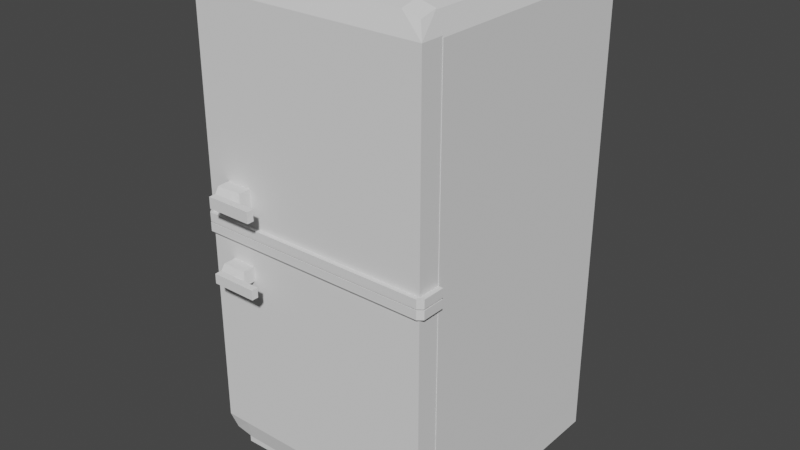 # Source: fridge.blend  (saved by Blender 3.0.42; exported with 4.5.12 LTS)
import bpy
from mathutils import Matrix  # noqa: F401  (used for matrix-valued properties, if any)

bpy.ops.wm.read_factory_settings(use_empty=True)
scene = bpy.context.scene
scene.name = 'Scene'

# ---- collections
col_collection = bpy.data.collections.new('Collection'); scene.collection.children.link(col_collection)

# ---- world
world_world = bpy.data.worlds.new('World'); scene.world = world_world
world_world.use_nodes = True; world_world.node_tree.nodes.clear()
_N = world_world.node_tree.nodes; _L = world_world.node_tree.links
n0 = _N.new('ShaderNodeOutputWorld'); n0.name = 'World Output'; n0.location = (300, 300)
n1 = _N.new('ShaderNodeBackground'); n1.name = 'Background'; n1.location = (10, 300)
n1.inputs[0].default_value = (0.05088, 0.05088, 0.05088, 1.0)
_L.new(n1.outputs[0], n0.inputs[0])
n0.is_active_output = True
world_world.color = (0.05088, 0.05088, 0.05088)
world_world.use_sun_shadow = False
world_world.sun_shadow_jitter_overblur = 0.0

# ---- meshes
me_cube_001 = bpy.data.meshes.new('Cube.001')
me_cube_001.from_pydata([(-0.7878, -1.0, -1.196), (-0.7878, -1.0, 2.365), (-0.7878, 1.0, -1.196), (-0.7878, 1.0, 2.365), (0.7986, -1.0, -1.196), (0.7986, -1.0, 2.365), (0.7986, 1.0, -1.196), (0.7986, 1.0, 2.365), (-0.7878, -1.0, 2.567), (-0.7878, 1.0, 2.567), (0.7986, 1.0, 2.567), (0.7986, -1.0, 2.567), (-0.987, 1.0, -1.196), (-0.987, -1.0, -1.196), (-0.987, -1.0, 2.365), (-0.987, 1.0, 2.365), (0.9986, 1.0, 2.365), (0.9986, 1.0, -1.196), (0.9986, -1.0, -1.196), (0.9986, -1.0, 2.365), (-0.7878, 1.0, -1.396), (-0.7878, -1.0, -1.396), (0.7986, 1.0, -1.396), (0.7986, -1.0, -1.396), (0.9464, -0.9999, 2.527), (0.9477, 0.9999, 2.528), (-0.9451, 1.001, 2.534), (-0.9482, -0.9998, 2.535), (-0.9894, -1.003, -1.397), (-0.9902, 1.002, -1.396), (0.998, -0.9985, -1.395), (0.9981, 1.002, -1.395), (-0.9894, -0.7995, -1.397), (0.998, -0.8088, -1.395), (0.9981, 0.7899, -1.395), (-0.9901, 0.7904, -1.396), (-0.787, -1.0, -1.595), (-0.9886, -1.003, -1.596), (-0.787, 1.0, -1.595), (-0.9894, 1.002, -1.595), (-0.9893, 0.7904, -1.595), (0.7994, -1.0, -1.595), (0.9988, -0.9985, -1.594), (0.7994, 1.0, -1.595), (0.9989, 1.002, -1.594), (0.9989, 0.7899, -1.594), (-0.9887, -0.7995, -1.596), (0.9988, -0.8088, -1.594)], [], [(0, 1, 14, 13), (2, 3, 7, 6), (10, 9, 8, 11), (4, 0, 21, 23), (1, 5, 11, 8), (7, 3, 9, 10), (13, 14, 15, 12), (3, 2, 12, 15), (17, 16, 19, 18), (6, 7, 16, 17), (5, 4, 18, 19), (20, 22, 23, 21), (2, 6, 22, 20), (2, 0, 4, 6), (16, 7, 10, 25), (24, 11, 5, 19), (25, 10, 11, 24), (16, 25, 24, 19), (14, 1, 8, 27), (26, 9, 3, 15), (14, 27, 26, 15), (27, 8, 9, 26), (28, 21, 0, 13), (29, 12, 2, 20), (29, 35, 32, 28, 13, 12), (23, 41, 42, 30), (23, 30, 18, 4), (31, 22, 6, 17), (30, 33, 34, 31, 17, 18), (22, 43, 45, 34), (0, 2, 3, 1), (5, 7, 6, 4), (1, 3, 7, 5), (38, 40, 39), (20, 38, 39, 29), (33, 23, 22, 34), (21, 36, 46, 32), (35, 20, 21, 32), (41, 47, 42), (36, 37, 46), (43, 44, 45), (30, 42, 47, 33), (29, 39, 40, 35), (31, 44, 43, 22), (33, 47, 41, 23), (32, 46, 37, 28), (35, 40, 38, 20), (28, 37, 36, 21), (34, 45, 44, 31), (32, 35, 40, 46), (38, 20, 22, 43), (47, 45, 34, 33), (36, 41, 23, 21)])
_uv = me_cube_001.uv_layers.new(name='UVMap')
_uv.uv.foreach_set('vector', [0.3499, 0.323, 0.3499, 0.02958, 0.3663, 0.02958, 0.3663, 0.323, 0.02962, 0.323, 0.02962, 0.02958, 0.1603, 0.02958, 0.1603, 0.323, 0.3474, 0.5466, 0.2167, 0.5465, 0.2168, 0.3817, 0.3475, 0.3818, 0.5993, 0.8545, 0.5993, 0.9852, 0.5828, 0.9852, 0.5828, 0.8545, 0.3499, 0.02958, 0.2192, 0.02958, 0.2192, 0.01294, 0.3499, 0.01294, 0.1603, 0.02958, 0.02962, 0.02958, 0.02962, 0.01294, 0.1603, 0.01294, 0.3953, 0.5156, 0.3953, 0.2224, 0.5601, 0.2224, 0.5601, 0.5156, 0.02962, 0.02958, 0.02962, 0.323, 0.01321, 0.323, 0.01321, 0.02958, 0.3922, 0.6529, 0.3922, 0.3598, 0.557, 0.3598, 0.557, 0.6529, 0.1603, 0.323, 0.1603, 0.02958, 0.1768, 0.02958, 0.1768, 0.323, 0.2192, 0.02958, 0.2192, 0.323, 0.2027, 0.323, 0.2027, 0.02958, 0.6724, 0.292, 0.8031, 0.292, 0.8031, 0.4568, 0.6724, 0.4568, 0.02962, 0.323, 0.1603, 0.323, 0.1603, 0.3394, 0.02962, 0.3394, 0.9023, 0.6652, 0.9023, 0.83, 0.7716, 0.83, 0.7716, 0.6652, 0.1768, 0.02958, 0.1603, 0.02958, 0.1603, 0.01294, 0.1726, 0.01615, 0.207, 0.01621, 0.2192, 0.01294, 0.2192, 0.02958, 0.2027, 0.02958, 0.3597, 0.5466, 0.3474, 0.5466, 0.3475, 0.3818, 0.3597, 0.3818, 0.3922, 0.3598, 0.3922, 0.3462, 0.5569, 0.3463, 0.557, 0.3598, 0.3663, 0.02958, 0.3499, 0.02958, 0.3499, 0.01294, 0.3631, 0.01554, 0.01666, 0.01566, 0.02962, 0.01294, 0.02962, 0.02958, 0.01321, 0.02958, 0.3922, 0.02708, 0.3922, 0.01294, 0.557, 0.01303, 0.557, 0.02705, 0.2036, 0.3817, 0.2168, 0.3817, 0.2167, 0.5465, 0.2038, 0.5465, 0.9074, 0.3462, 0.9075, 0.3628, 0.9239, 0.3628, 0.9239, 0.3464, 0.01294, 0.3395, 0.01321, 0.323, 0.02962, 0.323, 0.02962, 0.3394, 0.7899, 0.3462, 0.7899, 0.3636, 0.7899, 0.4946, 0.7899, 0.5114, 0.8064, 0.5112, 0.8064, 0.3464, 0.9074, 0.4935, 0.891, 0.4936, 0.8911, 0.51, 0.9075, 0.51, 0.9074, 0.4935, 0.9075, 0.51, 0.9239, 0.51, 0.9239, 0.4935, 0.689, 0.2832, 0.6726, 0.2832, 0.6726, 0.2996, 0.6891, 0.2996, 0.8487, 0.3463, 0.8487, 0.362, 0.8487, 0.4937, 0.8487, 0.5111, 0.8651, 0.511, 0.8651, 0.3462, 0.9405, 0.5676, 0.9242, 0.5676, 0.9236, 0.5849, 0.9399, 0.5849, 0.7476, 0.6393, 0.5828, 0.6393, 0.5828, 0.3462, 0.7476, 0.3462, 0.1777, 0.675, 0.01294, 0.675, 0.01294, 0.3817, 0.1777, 0.3817, 0.01294, 0.8656, 0.01294, 0.7008, 0.1436, 0.7008, 0.1436, 0.8656, 0.8166, 0.2908, 0.8166, 0.2668, 0.8045, 0.2793, 0.8346, 0.5373, 0.8182, 0.5372, 0.8182, 0.5539, 0.8346, 0.5539, 0.337, 0.7644, 0.3527, 0.748, 0.1879, 0.7479, 0.2052, 0.7644, 0.8448, 0.2223, 0.8612, 0.2223, 0.8612, 0.2056, 0.8448, 0.2057, 0.3354, 0.807, 0.3527, 0.7903, 0.1879, 0.7902, 0.2044, 0.8069, 0.8537, 0.2895, 0.8537, 0.2668, 0.8425, 0.2776, 0.8516, 0.582, 0.8398, 0.5936, 0.8516, 0.6054, 0.8189, 0.2056, 0.8069, 0.2169, 0.8189, 0.2295, 0.8487, 0.3463, 0.8323, 0.3463, 0.8323, 0.362, 0.8487, 0.362, 0.7899, 0.3462, 0.7736, 0.3462, 0.7736, 0.3636, 0.7899, 0.3636, 0.689, 0.2832, 0.6891, 0.2668, 0.6726, 0.2668, 0.6726, 0.2832, 0.8508, 0.6995, 0.8345, 0.6995, 0.8345, 0.7159, 0.8508, 0.7159, 0.7899, 0.4946, 0.7735, 0.4946, 0.7735, 0.5114, 0.7899, 0.5114, 0.9662, 0.4773, 0.9498, 0.4772, 0.9503, 0.4945, 0.9667, 0.4945, 0.9074, 0.3462, 0.891, 0.3463, 0.8911, 0.3629, 0.9075, 0.3628, 0.8487, 0.4937, 0.8323, 0.4937, 0.8323, 0.5111, 0.8487, 0.5111, 0.9667, 0.3463, 0.9662, 0.4773, 0.9498, 0.4772, 0.9503, 0.3462, 0.02968, 0.3558, 0.02962, 0.3394, 0.1603, 0.3394, 0.1604, 0.3558, 0.9242, 0.7167, 0.9236, 0.5849, 0.9399, 0.5849, 0.9405, 0.7166, 0.8911, 0.3629, 0.891, 0.4936, 0.9074, 0.4935, 0.9075, 0.3628])
me_cube_001.use_remesh_fix_poles = True
me_cube_001.use_remesh_preserve_attributes = False
me_cube_001.update()
me_cube_002 = bpy.data.meshes.new('Cube.002')
me_cube_002.from_pydata([(-1.788, -0.1787, -1.196), (-1.788, -0.1787, 0.5141), (-1.788, 0.01632, -1.196), (-1.788, 0.01632, 0.5141), (-0.2014, -0.1787, -1.196), (-0.2014, -0.1787, 0.5141), (-0.2014, 0.01632, -1.196), (-0.2014, 0.01632, 0.5141), (-0.005549, 0.01632, 0.5141), (-0.005549, 0.01632, -1.196), (-0.005549, -0.1787, -1.196), (-0.005549, -0.1787, 0.5141), (-1.788, -0.1787, 0.5863), (-1.788, 0.01632, 0.5863), (-0.2014, 0.01632, 0.5863), (-0.2014, -0.1787, 0.5863), (-1.988, 0.01632, -1.196), (-1.988, -0.1787, -1.196), (-1.988, -0.1787, 0.5141), (-1.988, 0.01632, 0.5141), (-1.788, 0.01632, -1.392), (-1.788, -0.1354, -1.367), (-0.2014, 0.01632, -1.392), (-0.2014, -0.1354, -1.367), (-0.005549, 0.01632, 0.5863), (-0.005549, -0.1787, 0.5863), (-1.988, -0.1787, 0.5863), (-1.988, 0.01632, 0.5863), (-0.06547, 0.01632, -1.35), (-0.06547, -0.1354, -1.326), (-1.956, 0.01632, -1.361), (-1.956, -0.1354, -1.337), (-0.2014, -0.2129, 0.5141), (-1.788, -0.2129, 0.5141), (-0.005549, -0.2129, 0.5141), (-0.2014, -0.2129, 0.5863), (-1.788, -0.2129, 0.5863), (-1.988, -0.2129, 0.5141), (-0.005549, -0.2129, 0.5863), (-1.988, -0.2129, 0.5863), (0.03614, 0.01632, 0.514), (0.03614, -0.1787, 0.514), (0.03614, 0.01632, 0.5861), (0.03614, -0.1787, 0.5861), (-2.018, -0.1787, 0.5141), (-2.018, 0.01632, 0.5141), (-2.018, -0.1787, 0.5863), (-2.018, 0.01632, 0.5863), (-1.788, -0.1787, 0.3352), (-0.2014, -0.1787, 0.3352), (-1.788, -0.1787, 0.2101), (-1.582, -0.1787, 0.3352), (-1.582, -0.1787, 0.2101), (-1.788, -0.2827, 0.2101), (-1.788, -0.2827, 0.3352), (-1.582, -0.2827, 0.3352), (-1.582, -0.2827, 0.2101), (-1.753, -0.3506, 0.2315), (-1.753, -0.3506, 0.3138), (-1.617, -0.3506, 0.3138), (-1.617, -0.3506, 0.2315), (-1.753, -0.4085, 0.2315), (-1.753, -0.4085, 0.3138), (-1.617, -0.4085, 0.3138), (-1.617, -0.4085, 0.2315), (-1.366, -0.3506, 0.3138), (-1.366, -0.3506, 0.2315), (-1.366, -0.4085, 0.3138), (-1.366, -0.4085, 0.2315)], [], [(0, 50, 48, 1, 18, 17), (2, 3, 7, 6), (4, 49, 51, 52, 50, 0), (4, 0, 21, 23), (9, 8, 11, 10), (6, 7, 8, 9), (5, 49, 4, 10, 11), (14, 13, 12, 15), (5, 11, 34, 32), (7, 3, 13, 14), (17, 18, 19, 16), (3, 2, 16, 19), (20, 22, 23, 21), (2, 6, 22, 20), (8, 24, 42, 40), (19, 45, 47, 27), (10, 29, 28, 9), (16, 30, 31, 17), (24, 8, 7, 14), (24, 14, 15, 25), (1, 5, 32, 33), (27, 13, 3, 19), (12, 13, 27, 26), (25, 15, 35, 38), (16, 2, 20, 30), (20, 21, 31, 30), (31, 21, 0, 17), (28, 22, 6, 9), (23, 22, 28, 29), (23, 29, 10, 4), (33, 32, 35, 36), (35, 32, 34, 38), (33, 36, 39, 37), (11, 41, 34), (15, 12, 36, 35), (1, 33, 37, 18), (26, 39, 36, 12), (46, 39, 26), (41, 40, 42, 43), (24, 25, 43, 42), (11, 8, 40, 41), (25, 38, 43), (44, 46, 47, 45), (27, 47, 46, 26), (18, 44, 45, 19), (18, 37, 44), (46, 44, 37, 39), (43, 38, 34, 41), (48, 51, 49, 5, 1), (50, 52, 56, 53), (53, 56, 60, 57), (51, 48, 54, 55), (48, 50, 53, 54), (52, 51, 55, 56), (57, 60, 64, 61), (55, 54, 58, 59), (56, 55, 59, 60), (54, 53, 57, 58), (61, 64, 63, 62), (59, 58, 62, 63), (64, 60, 66, 68), (58, 57, 61, 62), (66, 65, 67, 68), (63, 64, 68, 67), (59, 63, 67, 65), (60, 59, 65, 66)])
_uv = me_cube_002.uv_layers.new(name='UVMap')
_uv.uv.foreach_set('vector', [0.3445, 0.589, 0.2287, 0.589, 0.2183, 0.589, 0.2036, 0.589, 0.2036, 0.5725, 0.3445, 0.5725, 0.599, 0.02948, 0.7397, 0.02949, 0.7397, 0.1602, 0.599, 0.1602, 0.3445, 0.7197, 0.2183, 0.7197, 0.2183, 0.606, 0.2287, 0.606, 0.2287, 0.589, 0.3445, 0.589, 0.3445, 0.7197, 0.3445, 0.589, 0.3587, 0.589, 0.3587, 0.7197, 0.9861, 0.01297, 0.9861, 0.1538, 0.9701, 0.1538, 0.9701, 0.01294, 0.599, 0.1602, 0.7397, 0.1602, 0.7397, 0.1763, 0.599, 0.1763, 0.2036, 0.7197, 0.2183, 0.7197, 0.3445, 0.7197, 0.3445, 0.7358, 0.2036, 0.7358, 0.3074, 0.7813, 0.3074, 0.912, 0.2913, 0.912, 0.2913, 0.7813, 0.7774, 0.9166, 0.8615, 0.9166, 0.8615, 0.9312, 0.7774, 0.9312, 0.7397, 0.1602, 0.7397, 0.02949, 0.7457, 0.02949, 0.7457, 0.1602, 0.9701, 0.3202, 0.9701, 0.1798, 0.9861, 0.1797, 0.9861, 0.3201, 0.7397, 0.02949, 0.599, 0.02948, 0.599, 0.01294, 0.7397, 0.01295, 0.7755, 0.752, 0.7755, 0.6213, 0.7881, 0.6213, 0.7881, 0.752, 0.599, 0.02948, 0.599, 0.1602, 0.5829, 0.1602, 0.5829, 0.02948, 0.5165, 0.955, 0.5169, 0.943, 0.5238, 0.9433, 0.5234, 0.9552, 0.3943, 0.9047, 0.3942, 0.9096, 0.4061, 0.91, 0.4063, 0.905, 0.8906, 0.582, 0.8795, 0.5859, 0.8775, 0.5983, 0.8906, 0.598, 0.6791, 0.6946, 0.6654, 0.6945, 0.6674, 0.7069, 0.6791, 0.7107, 0.7457, 0.1763, 0.7397, 0.1763, 0.7397, 0.1602, 0.7457, 0.1602, 0.3074, 0.7652, 0.3074, 0.7813, 0.2913, 0.7813, 0.2913, 0.7652, 0.09643, 0.9163, 0.7774, 0.9166, 0.7774, 0.9312, 0.09643, 0.9309, 0.7457, 0.01295, 0.7457, 0.02949, 0.7397, 0.02949, 0.7397, 0.01295, 0.7782, 0.2056, 0.7621, 0.2056, 0.7621, 0.2222, 0.7782, 0.2222, 0.1143, 0.9557, 0.1983, 0.9558, 0.1983, 0.9704, 0.1142, 0.9704, 0.7716, 0.8559, 0.7716, 0.8724, 0.7878, 0.8724, 0.7853, 0.8586, 0.06565, 0.7937, 0.07815, 0.7937, 0.07815, 0.7799, 0.06565, 0.7799, 0.8629, 0.5399, 0.8604, 0.5538, 0.8747, 0.5538, 0.8747, 0.5372, 0.8171, 0.8608, 0.8136, 0.872, 0.8298, 0.872, 0.8298, 0.8559, 0.8345, 0.7418, 0.8345, 0.7543, 0.8457, 0.7543, 0.8457, 0.7418, 0.5859, 0.6945, 0.5894, 0.7057, 0.6002, 0.7106, 0.6002, 0.6945, 0.1426, 0.9046, 0.8236, 0.9051, 0.8236, 0.9361, 0.1426, 0.9356, 0.8236, 0.9361, 0.8236, 0.9051, 0.9077, 0.9052, 0.9077, 0.9362, 0.5664, 0.9666, 0.5668, 0.9546, 0.5335, 0.9536, 0.5332, 0.9655, 0.8615, 0.9166, 0.8794, 0.9166, 0.8615, 0.9312, 0.1983, 0.9558, 0.8793, 0.956, 0.8793, 0.9706, 0.1983, 0.9704, 0.4201, 0.8649, 0.4203, 0.8592, 0.3871, 0.8582, 0.3869, 0.8638, 0.4229, 0.9183, 0.423, 0.9127, 0.3898, 0.9117, 0.3896, 0.9173, 0.4278, 0.9185, 0.423, 0.9127, 0.4229, 0.9183, 0.5536, 0.8359, 0.5214, 0.8349, 0.5217, 0.823, 0.5539, 0.824, 0.1143, 0.872, 0.1143, 0.9557, 0.09636, 0.9557, 0.09638, 0.872, 0.8615, 0.9166, 0.8615, 0.8329, 0.8794, 0.8329, 0.8794, 0.9166, 0.1143, 0.9557, 0.1142, 0.9704, 0.09636, 0.9557, 0.5298, 0.8478, 0.5295, 0.8597, 0.5617, 0.8606, 0.562, 0.8487, 0.4218, 0.9506, 0.4268, 0.9508, 0.4278, 0.9185, 0.4229, 0.9183, 0.3869, 0.8638, 0.3819, 0.8637, 0.3809, 0.896, 0.3859, 0.8961, 0.3869, 0.8638, 0.3871, 0.8582, 0.3819, 0.8637, 0.5295, 0.8597, 0.5298, 0.8478, 0.5245, 0.8475, 0.5242, 0.8594, 0.9256, 0.9358, 0.9077, 0.9362, 0.9077, 0.9052, 0.9256, 0.9049, 0.2183, 0.589, 0.2183, 0.606, 0.2183, 0.7197, 0.2036, 0.7197, 0.2036, 0.589, 0.5676, 0.8919, 0.5335, 0.8908, 0.5341, 0.8736, 0.5682, 0.8747, 0.5682, 0.8747, 0.5341, 0.8736, 0.5403, 0.8625, 0.5627, 0.8632, 0.4091, 0.8868, 0.375, 0.8857, 0.3756, 0.8685, 0.4096, 0.8696, 0.5191, 0.9075, 0.5199, 0.8869, 0.537, 0.8874, 0.5362, 0.9081, 0.5032, 0.9193, 0.5038, 0.8986, 0.521, 0.8991, 0.5204, 0.9198, 0.5627, 0.8632, 0.5403, 0.8625, 0.5406, 0.8529, 0.563, 0.8536, 0.4096, 0.8696, 0.3756, 0.8685, 0.3817, 0.8575, 0.4041, 0.8582, 0.5204, 0.9198, 0.521, 0.8991, 0.5325, 0.9028, 0.5321, 0.9165, 0.5362, 0.9081, 0.537, 0.8874, 0.5486, 0.8918, 0.5481, 0.9054, 0.4742, 0.8825, 0.4966, 0.8832, 0.4962, 0.8968, 0.4737, 0.8961, 0.4041, 0.8582, 0.3817, 0.8575, 0.382, 0.8479, 0.4044, 0.8486, 0.5406, 0.8529, 0.5403, 0.8625, 0.4987, 0.8612, 0.499, 0.8516, 0.5481, 0.9054, 0.5486, 0.8918, 0.5581, 0.8921, 0.5576, 0.9057, 0.3926, 0.9616, 0.4062, 0.962, 0.4059, 0.9716, 0.3923, 0.9712, 0.4962, 0.8968, 0.4966, 0.8832, 0.5381, 0.8845, 0.5377, 0.8981, 0.4041, 0.8582, 0.4044, 0.8486, 0.446, 0.8499, 0.4457, 0.8595, 0.4794, 0.947, 0.4798, 0.9334, 0.5213, 0.9347, 0.5209, 0.9483])
me_cube_002.use_remesh_fix_poles = True
me_cube_002.use_remesh_preserve_attributes = False
me_cube_002.update()
me_cube_003 = bpy.data.meshes.new('Cube.003')
me_cube_003.from_pydata([(-1.788, -0.1787, -1.317), (-1.788, -0.1787, 0.3905), (-1.788, 0.01632, -1.317), (-1.788, 0.01632, 0.3905), (-0.2014, -0.1787, -1.317), (-0.2014, -0.1787, 0.3905), (-0.2014, 0.01632, -1.317), (-0.2014, 0.01632, 0.3905), (-0.005549, 0.01632, 0.3905), (-0.005549, 0.01632, -1.317), (-0.005549, -0.1787, -1.317), (-0.005549, -0.1787, 0.3905), (-1.788, -0.1289, 0.5522), (-1.788, 0.01632, 0.5863), (-0.2014, 0.01632, 0.5863), (-0.2014, -0.1289, 0.5522), (-1.988, 0.01632, -1.317), (-1.988, -0.1787, -1.317), (-1.988, -0.1787, 0.3905), (-1.988, 0.01632, 0.3905), (-1.788, 0.01632, -1.392), (-1.788, -0.1787, -1.392), (-0.2014, 0.01632, -1.392), (-0.2014, -0.1787, -1.392), (-0.05502, 0.01632, 0.5474), (-0.05502, -0.1289, 0.5133), (-1.95, -0.1289, 0.5204), (-1.95, 0.01632, 0.5545), (-0.005816, 0.01632, -1.391), (-0.005816, -0.1787, -1.391), (-1.986, 0.01632, -1.391), (-1.986, -0.1787, -1.391), (-1.788, -0.2129, -1.317), (-0.2014, -0.2129, -1.317), (-0.005549, -0.2129, -1.317), (-1.988, -0.2129, -1.317), (-1.788, -0.2129, -1.392), (-0.2014, -0.2129, -1.392), (-0.005816, -0.2129, -1.391), (-1.986, -0.2129, -1.391), (0.03614, -0.1787, -1.317), (0.03614, 0.01632, -1.317), (0.03587, -0.1787, -1.391), (0.03587, 0.01632, -1.391), (-2.018, 0.01632, -1.317), (-2.018, -0.1787, -1.317), (-2.016, 0.01632, -1.391), (-2.016, -0.1787, -1.391), (-0.2014, -0.1787, -1.161), (-1.788, -0.1787, -1.164), (-1.571, -0.1787, -1.164), (-1.788, -0.1787, -1.014), (-1.571, -0.1787, -1.014), (-1.788, -0.2827, -1.164), (-1.571, -0.2827, -1.164), (-1.788, -0.2827, -1.014), (-1.571, -0.2827, -1.014), (-1.747, -0.3506, -1.136), (-1.611, -0.3506, -1.136), (-1.747, -0.3506, -1.042), (-1.611, -0.3506, -1.042), (-1.747, -0.4085, -1.136), (-1.611, -0.4085, -1.136), (-1.747, -0.4085, -1.042), (-1.611, -0.4085, -1.042), (-1.36, -0.3506, -1.042), (-1.36, -0.3506, -1.136), (-1.36, -0.4085, -1.042), (-1.36, -0.4085, -1.136)], [], [(0, 49, 51, 1, 18, 17), (2, 3, 7, 6), (4, 48, 50, 49, 0), (29, 42, 38), (9, 8, 11, 10), (6, 7, 8, 9), (5, 48, 4, 10, 11), (14, 13, 12, 15), (1, 5, 15, 12), (7, 3, 13, 14), (17, 18, 19, 16), (3, 2, 16, 19), (20, 22, 23, 21), (2, 6, 22, 20), (11, 8, 24, 25), (18, 26, 27, 19), (40, 10, 34), (17, 45, 35), (24, 8, 7, 14), (24, 14, 15, 25), (15, 5, 11, 25), (27, 13, 3, 19), (12, 13, 27, 26), (1, 12, 26, 18), (16, 2, 20, 30), (20, 21, 31, 30), (17, 35, 32, 0), (28, 22, 6, 9), (23, 22, 28, 29), (31, 39, 47), (33, 32, 36, 37), (39, 36, 32, 35), (37, 38, 34, 33), (4, 0, 32, 33), (29, 38, 37, 23), (4, 33, 34, 10), (21, 36, 39, 31), (21, 23, 37, 36), (40, 42, 43, 41), (9, 41, 43, 28), (28, 43, 42, 29), (10, 40, 41, 9), (44, 46, 47, 45), (31, 47, 46, 30), (30, 46, 44, 16), (16, 44, 45, 17), (47, 39, 35, 45), (40, 34, 38, 42), (52, 51, 55, 56), (51, 52, 50, 48, 5, 1), (56, 55, 59, 60), (49, 50, 54, 53), (50, 52, 56, 54), (51, 49, 53, 55), (60, 59, 63, 64), (53, 54, 58, 57), (54, 56, 60, 58), (55, 53, 57, 59), (61, 62, 64, 63), (57, 58, 62, 61), (60, 64, 67, 65), (59, 57, 61, 63), (66, 65, 67, 68), (64, 62, 68, 67), (58, 60, 65, 66), (62, 58, 66, 68)])
_uv = me_cube_003.uv_layers.new(name='UVMap')
_uv.uv.foreach_set('vector', [0.3648, 0.1047, 0.3522, 0.1047, 0.3399, 0.1047, 0.2243, 0.1047, 0.2243, 0.08819, 0.3648, 0.08821, 0.589, 0.6818, 0.7296, 0.6818, 0.7296, 0.8125, 0.589, 0.8125, 0.3648, 0.2354, 0.352, 0.2354, 0.3522, 0.1226, 0.3522, 0.1047, 0.3648, 0.1047, 0.5107, 0.8992, 0.5038, 0.899, 0.5105, 0.9048, 0.9282, 0.1666, 0.9282, 0.02594, 0.9442, 0.02596, 0.9442, 0.1666, 0.589, 0.8125, 0.7296, 0.8125, 0.7296, 0.8286, 0.589, 0.8286, 0.2243, 0.2354, 0.352, 0.2354, 0.3648, 0.2354, 0.3648, 0.2516, 0.2243, 0.2516, 0.8769, 0.7818, 0.877, 0.6511, 0.8891, 0.6511, 0.889, 0.7818, 0.2243, 0.1047, 0.2243, 0.2354, 0.2108, 0.2354, 0.2108, 0.1047, 0.7296, 0.8125, 0.7296, 0.6818, 0.7457, 0.6818, 0.7457, 0.8125, 0.9664, 0.7082, 0.9664, 0.5676, 0.9824, 0.5676, 0.9824, 0.7082, 0.7296, 0.6818, 0.589, 0.6818, 0.589, 0.6652, 0.7296, 0.6652, 0.9282, 0.9709, 0.9282, 0.8402, 0.9443, 0.8402, 0.9443, 0.9709, 0.589, 0.6818, 0.589, 0.8125, 0.5828, 0.8125, 0.5828, 0.6818, 0.9442, 0.02596, 0.9282, 0.02594, 0.9285, 0.01294, 0.9404, 0.01577, 0.7185, 0.6945, 0.7078, 0.6988, 0.705, 0.7108, 0.7185, 0.7105, 0.3791, 0.9536, 0.386, 0.9538, 0.3862, 0.9482, 0.5455, 0.927, 0.5504, 0.9272, 0.5457, 0.9214, 0.7425, 0.8245, 0.7296, 0.8286, 0.7296, 0.8125, 0.7457, 0.8125, 0.877, 0.7939, 0.8769, 0.7818, 0.889, 0.7818, 0.8891, 0.7939, 0.2108, 0.2354, 0.2243, 0.2354, 0.2243, 0.2516, 0.214, 0.2475, 0.7431, 0.6684, 0.7457, 0.6818, 0.7296, 0.6818, 0.7296, 0.6652, 0.116, 0.7799, 0.104, 0.7799, 0.104, 0.7933, 0.116, 0.7933, 0.6395, 0.6945, 0.6261, 0.6945, 0.6287, 0.7078, 0.6395, 0.711, 0.1315, 0.908, 0.1315, 0.8915, 0.1253, 0.8915, 0.1254, 0.9078, 0.7735, 0.5372, 0.7735, 0.5533, 0.7898, 0.5533, 0.7898, 0.5372, 0.5455, 0.927, 0.5457, 0.9214, 0.5125, 0.9204, 0.5123, 0.926, 0.8939, 0.8593, 0.8939, 0.8755, 0.9, 0.8755, 0.9, 0.8593, 0.7178, 0.2863, 0.7338, 0.2863, 0.7338, 0.2702, 0.7178, 0.2702, 0.415, 0.929, 0.4207, 0.9292, 0.4152, 0.9241, 0.1758, 0.8978, 0.8568, 0.898, 0.8568, 0.9302, 0.1758, 0.93, 0.5228, 0.9439, 0.5555, 0.945, 0.5559, 0.9326, 0.5227, 0.9316, 0.5234, 0.9584, 0.5558, 0.9594, 0.5563, 0.9471, 0.5239, 0.946, 0.1758, 0.9422, 0.8567, 0.9424, 0.8567, 0.957, 0.1758, 0.9568, 0.5107, 0.8992, 0.5105, 0.9048, 0.5429, 0.9059, 0.5431, 0.9002, 0.4185, 0.9548, 0.4186, 0.9492, 0.3862, 0.9482, 0.386, 0.9538, 0.414, 0.9618, 0.4196, 0.9619, 0.4207, 0.9292, 0.415, 0.929, 0.8309, 0.9622, 0.1499, 0.9619, 0.15, 0.9473, 0.8309, 0.9475, 0.5367, 0.8765, 0.5363, 0.8888, 0.5685, 0.8898, 0.5688, 0.8775, 0.4523, 0.8737, 0.4454, 0.8736, 0.4451, 0.8858, 0.452, 0.886, 0.5117, 0.867, 0.5048, 0.8667, 0.5038, 0.899, 0.5107, 0.8992, 0.386, 0.9538, 0.3791, 0.9536, 0.3781, 0.9859, 0.385, 0.9861, 0.4275, 0.8967, 0.4279, 0.8844, 0.3957, 0.8835, 0.3953, 0.8958, 0.415, 0.929, 0.4152, 0.9241, 0.3829, 0.9231, 0.3828, 0.928, 0.5382, 0.8475, 0.5431, 0.8477, 0.544, 0.8353, 0.539, 0.8352, 0.5445, 0.9593, 0.5494, 0.9595, 0.5504, 0.9272, 0.5455, 0.927, 0.3957, 0.8835, 0.3904, 0.8832, 0.39, 0.8956, 0.3953, 0.8958, 0.5632, 0.9472, 0.5563, 0.9471, 0.5558, 0.9594, 0.5627, 0.9595, 0.4083, 0.9388, 0.4442, 0.94, 0.4437, 0.9571, 0.4078, 0.956, 0.3307, 0.3377, 0.3307, 0.3834, 0.3054, 0.3834, 0.3058, 0.6722, 0.5687, 0.6722, 0.5687, 0.3376, 0.4078, 0.956, 0.4437, 0.9571, 0.4365, 0.9684, 0.4141, 0.9677, 0.4962, 0.9417, 0.5321, 0.9428, 0.5316, 0.9601, 0.4957, 0.9589, 0.5634, 0.9475, 0.5641, 0.9228, 0.5813, 0.9233, 0.5805, 0.948, 0.4819, 0.9392, 0.4812, 0.9639, 0.464, 0.9634, 0.4648, 0.9386, 0.4141, 0.9677, 0.4365, 0.9684, 0.4363, 0.978, 0.4138, 0.9773, 0.4957, 0.9589, 0.5316, 0.9601, 0.5246, 0.9711, 0.5021, 0.9704, 0.5805, 0.948, 0.5813, 0.9233, 0.5928, 0.9282, 0.5924, 0.9436, 0.4648, 0.9386, 0.464, 0.9634, 0.4523, 0.9584, 0.4528, 0.9429, 0.5357, 0.9656, 0.5132, 0.9649, 0.5137, 0.9494, 0.5362, 0.9501, 0.5021, 0.9704, 0.5246, 0.9711, 0.5243, 0.9807, 0.5018, 0.98, 0.4141, 0.9677, 0.4138, 0.9773, 0.3722, 0.976, 0.3725, 0.9664, 0.4528, 0.9429, 0.4523, 0.9584, 0.4428, 0.9581, 0.4433, 0.9426, 0.5172, 0.9485, 0.5327, 0.949, 0.5324, 0.9585, 0.5169, 0.9581, 0.5137, 0.9494, 0.5132, 0.9649, 0.4716, 0.9636, 0.4721, 0.9481, 0.3968, 0.8888, 0.3972, 0.8733, 0.4388, 0.8746, 0.4383, 0.89, 0.5243, 0.9807, 0.5246, 0.9711, 0.5661, 0.9724, 0.5658, 0.982])
me_cube_003.use_remesh_fix_poles = True
me_cube_003.use_remesh_preserve_attributes = False
me_cube_003.update()

# ---- objects
ob_cube = bpy.data.objects.new('Cube', me_cube_001)
ob_cube_001 = bpy.data.objects.new('Cube.001', me_cube_002)
ob_cube_002 = bpy.data.objects.new('Cube.002', me_cube_003)

# ---- transforms, parenting, visibility, modifiers, constraints
ob_cube.location = (0.0, 0.0, 1.405)
ob_cube_001.location = (1.0, -1.018, 1.405)
ob_cube_002.location = (1.0, -1.018, 3.393)

# ---- collection membership
col_collection.objects.link(ob_cube)
col_collection.objects.link(ob_cube_001)
col_collection.objects.link(ob_cube_002)

# ---- scene / render settings (as saved in the file)
scene.frame_start = 1; scene.frame_end = 250; scene.frame_set(1)
scene.render.engine = 'BLENDER_EEVEE_NEXT'
scene.cycles.sampling_pattern = 'TABULATED_SOBOL'
scene.cycles.use_light_tree = False
scene.view_settings.view_transform = 'Filmic'
bpy.context.view_layer.update()

# ---- added for rendering (the .blend has no active camera and no usable light): camera, sun
cam_auto = bpy.data.cameras.new('AutoCamera')
cam_auto.lens = 50.0
cam_auto.sensor_width = 36.0
cam_auto.clip_end = 1000.0
ob_auto_camera = bpy.data.objects.new('AutoCamera', cam_auto)
scene.collection.objects.link(ob_auto_camera)
ob_auto_camera.location = (4.86128, -6.03521, 5.77632)
ob_auto_camera.rotation_euler = (1.09748, -7.21219e-08, 0.694738)
scene.camera = ob_auto_camera
light_auto_sun = bpy.data.lights.new('AutoSun', 'SUN')
light_auto_sun.energy = 3.0
light_auto_sun.angle = 0.0523599
ob_auto_sun = bpy.data.objects.new('AutoSun', light_auto_sun)
scene.collection.objects.link(ob_auto_sun)
ob_auto_sun.rotation_euler = (0.872665, 0.174533, 0.523599)
bpy.context.view_layer.update()
